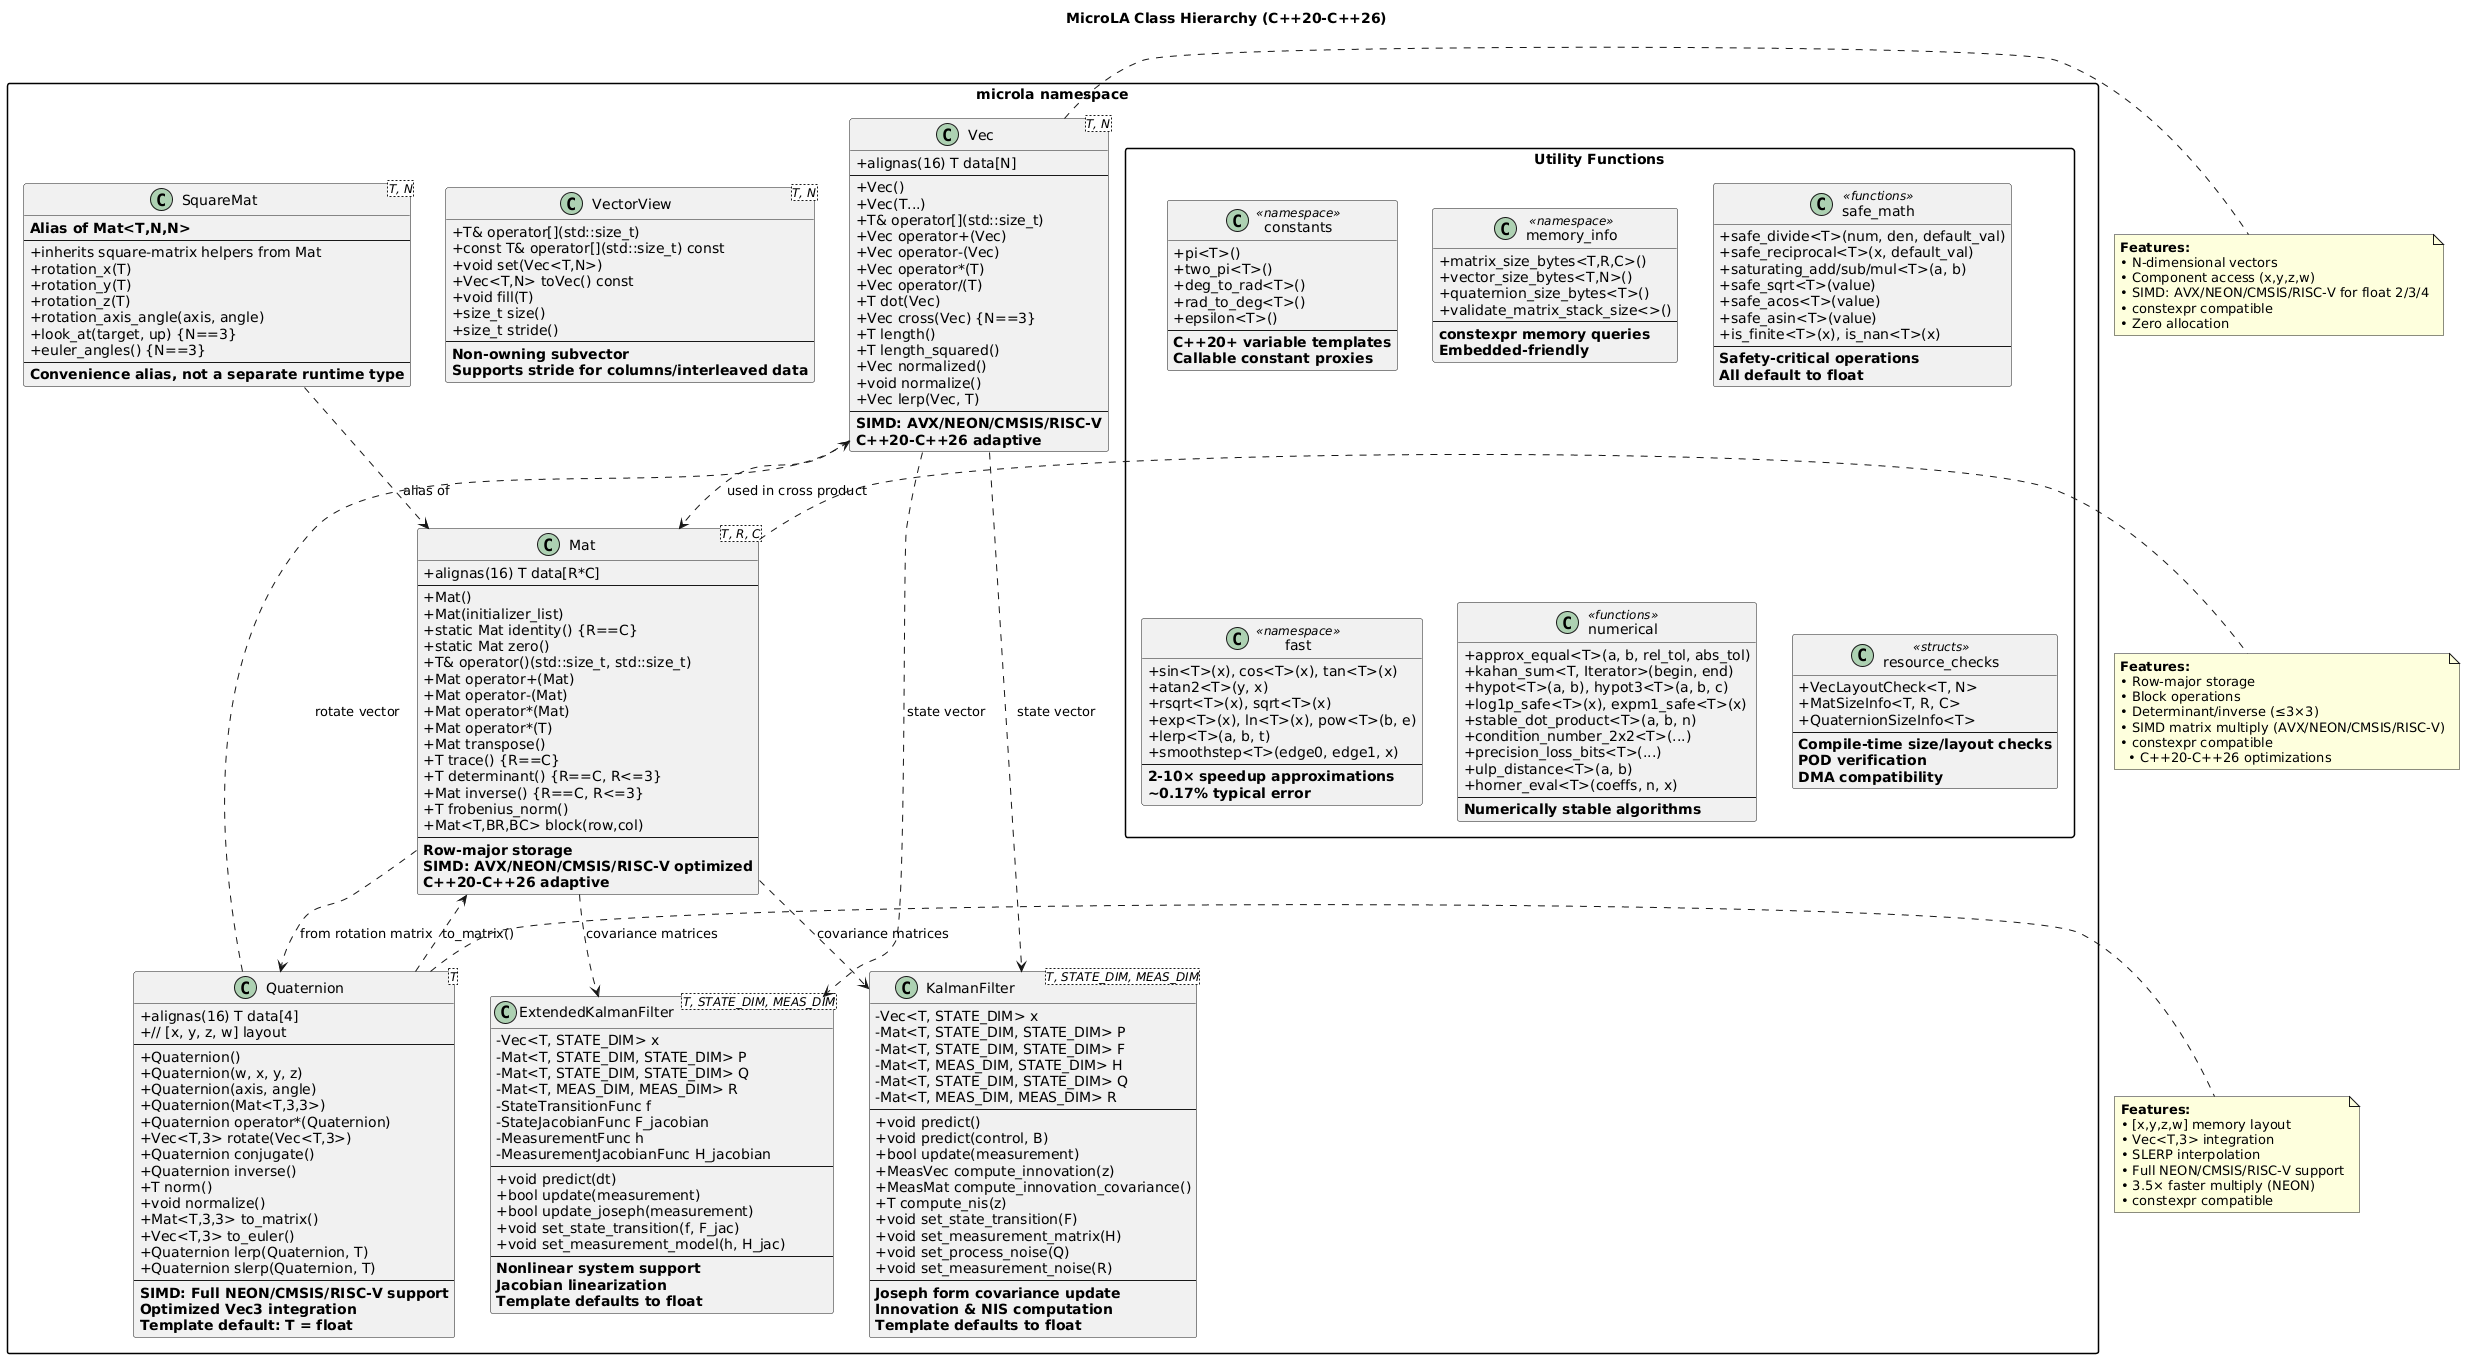

The diagram above was rendered by PlantUML. Its source (embedded in the PNG):
@startuml class_hierarchy
title MicroLA Class Hierarchy (C++20-C++26)

skinparam classAttributeIconSize 0
skinparam packageStyle rectangle

package "microla namespace" {

    class "Vec<T, N>" as Vec {
        + alignas(16) T data[N]
        --
        + Vec()
        + Vec(T...)
        + T& operator[](std::size_t)
        + Vec operator+(Vec)
        + Vec operator-(Vec)
        + Vec operator*(T)
        + Vec operator/(T)
        + T dot(Vec)
        + Vec cross(Vec) {N==3}
        + T length()
        + T length_squared()
        + Vec normalized()
        + void normalize()
        + Vec lerp(Vec, T)
        --
        **SIMD: AVX/NEON/CMSIS/RISC-V**
        **C++20-C++26 adaptive**
    }

    class "Mat<T, R, C>" as Mat {
        + alignas(16) T data[R*C]
        --
        + Mat()
        + Mat(initializer_list)
        + static Mat identity() {R==C}
        + static Mat zero()
        + T& operator()(std::size_t, std::size_t)
        + Mat operator+(Mat)
        + Mat operator-(Mat)
        + Mat operator*(Mat)
        + Mat operator*(T)
        + Mat transpose()
        + T trace() {R==C}
        + T determinant() {R==C, R<=3}
        + Mat inverse() {R==C, R<=3}
        + T frobenius_norm()
        + Mat<T,BR,BC> block(row,col)
        --
        **Row-major storage**
        **SIMD: AVX/NEON/CMSIS/RISC-V optimized**
        **C++20-C++26 adaptive**
    }

    class "VectorView<T, N>" as VecView {
        + T& operator[](std::size_t)
        + const T& operator[](std::size_t) const
        + void set(Vec<T,N>)
        + Vec<T,N> toVec() const
        + void fill(T)
        + size_t size()
        + size_t stride()
        --
        **Non-owning subvector**
        **Supports stride for columns/interleaved data**
    }

    class "SquareMat<T, N>" as SquareMat {
        **Alias of Mat<T,N,N>**
        --
        + inherits square-matrix helpers from Mat
        + rotation_x(T)
        + rotation_y(T)
        + rotation_z(T)
        + rotation_axis_angle(axis, angle)
        + look_at(target, up) {N==3}
        + euler_angles() {N==3}
        --
        **Convenience alias, not a separate runtime type**
    }

    class "Quaternion<T>" as Quat {
        + alignas(16) T data[4]
        + // [x, y, z, w] layout
        --
        + Quaternion()
        + Quaternion(w, x, y, z)
        + Quaternion(axis, angle)
        + Quaternion(Mat<T,3,3>)
        + Quaternion operator*(Quaternion)
        + Vec<T,3> rotate(Vec<T,3>)
        + Quaternion conjugate()
        + Quaternion inverse()
        + T norm()
        + void normalize()
        + Mat<T,3,3> to_matrix()
        + Vec<T,3> to_euler()
        + Quaternion lerp(Quaternion, T)
        + Quaternion slerp(Quaternion, T)
        --
        **SIMD: Full NEON/CMSIS/RISC-V support**
        **Optimized Vec3 integration**
        **Template default: T = float**
    }

    class "KalmanFilter<T, STATE_DIM, MEAS_DIM>" as KF {
        - Vec<T, STATE_DIM> x
        - Mat<T, STATE_DIM, STATE_DIM> P
        - Mat<T, STATE_DIM, STATE_DIM> F
        - Mat<T, MEAS_DIM, STATE_DIM> H
        - Mat<T, STATE_DIM, STATE_DIM> Q
        - Mat<T, MEAS_DIM, MEAS_DIM> R
        --
        + void predict()
        + void predict(control, B)
        + bool update(measurement)
        + MeasVec compute_innovation(z)
        + MeasMat compute_innovation_covariance()
        + T compute_nis(z)
        + void set_state_transition(F)
        + void set_measurement_matrix(H)
        + void set_process_noise(Q)
        + void set_measurement_noise(R)
        --
        **Joseph form covariance update**
        **Innovation & NIS computation**
        **Template defaults to float**
    }

    class "ExtendedKalmanFilter<T, STATE_DIM, MEAS_DIM>" as EKF {
        - Vec<T, STATE_DIM> x
        - Mat<T, STATE_DIM, STATE_DIM> P
        - Mat<T, STATE_DIM, STATE_DIM> Q
        - Mat<T, MEAS_DIM, MEAS_DIM> R
        - StateTransitionFunc f
        - StateJacobianFunc F_jacobian
        - MeasurementFunc h
        - MeasurementJacobianFunc H_jacobian
        --
        + void predict(dt)
        + bool update(measurement)
        + bool update_joseph(measurement)
        + void set_state_transition(f, F_jac)
        + void set_measurement_model(h, H_jac)
        --
        **Nonlinear system support**
        **Jacobian linearization**
        **Template defaults to float**
    }

    package "Utility Functions" {
        class constants <<namespace>> {
            + pi<T>()
            + two_pi<T>()
            + deg_to_rad<T>()
            + rad_to_deg<T>()
            + epsilon<T>()
            --
            **C++20+ variable templates**
            **Callable constant proxies**
        }

        class memory_info <<namespace>> {
            + matrix_size_bytes<T,R,C>()
            + vector_size_bytes<T,N>()
            + quaternion_size_bytes<T>()
            + validate_matrix_stack_size<>()
            --
            **constexpr memory queries**
            **Embedded-friendly**
        }

        class safe_math <<functions>> {
            + safe_divide<T>(num, den, default_val)
            + safe_reciprocal<T>(x, default_val)
            + saturating_add/sub/mul<T>(a, b)
            + safe_sqrt<T>(value)
            + safe_acos<T>(value)
            + safe_asin<T>(value)
            + is_finite<T>(x), is_nan<T>(x)
            --
            **Safety-critical operations**
            **All default to float**
        }

        class fast <<namespace>> {
            + sin<T>(x), cos<T>(x), tan<T>(x)
            + atan2<T>(y, x)
            + rsqrt<T>(x), sqrt<T>(x)
            + exp<T>(x), ln<T>(x), pow<T>(b, e)
            + lerp<T>(a, b, t)
            + smoothstep<T>(edge0, edge1, x)
            --
            **2-10× speedup approximations**
            **~0.17% typical error**
        }

        class numerical <<functions>> {
            + approx_equal<T>(a, b, rel_tol, abs_tol)
            + kahan_sum<T, Iterator>(begin, end)
            + hypot<T>(a, b), hypot3<T>(a, b, c)
            + log1p_safe<T>(x), expm1_safe<T>(x)
            + stable_dot_product<T>(a, b, n)
            + condition_number_2x2<T>(...)
            + precision_loss_bits<T>(...)
            + ulp_distance<T>(a, b)
            + horner_eval<T>(coeffs, n, x)
            --
            **Numerically stable algorithms**
        }

        class resource_checks <<structs>> {
            + VecLayoutCheck<T, N>
            + MatSizeInfo<T, R, C>
            + QuaternionSizeInfo<T>
            --
            **Compile-time size/layout checks**
            **POD verification**
            **DMA compatibility**
        }
    }
}

SquareMat ..> Mat : alias of
Vec ..> Mat : used in cross product
Vec ..> KF : state vector
Vec ..> EKF : state vector
Mat ..> KF : covariance matrices
Mat ..> EKF : covariance matrices
Quat ..> Vec : rotate vector
Quat ..> Mat : to_matrix()
Mat ..> Quat : from rotation matrix

note right of Vec
  **Features:**
  • N-dimensional vectors
  • Component access (x,y,z,w)
  • SIMD: AVX/NEON/CMSIS/RISC-V for float 2/3/4
  • constexpr compatible
  • Zero allocation
end note

note right of Mat
  **Features:**
  • Row-major storage
  • Block operations
  • Determinant/inverse (≤3×3)
  • SIMD matrix multiply (AVX/NEON/CMSIS/RISC-V)
  • constexpr compatible
    • C++20-C++26 optimizations
end note

note right of Quat
  **Features:**
  • [x,y,z,w] memory layout
  • Vec<T,3> integration
  • SLERP interpolation
  • Full NEON/CMSIS/RISC-V support
  • 3.5× faster multiply (NEON)
  • constexpr compatible
end note

@enduml